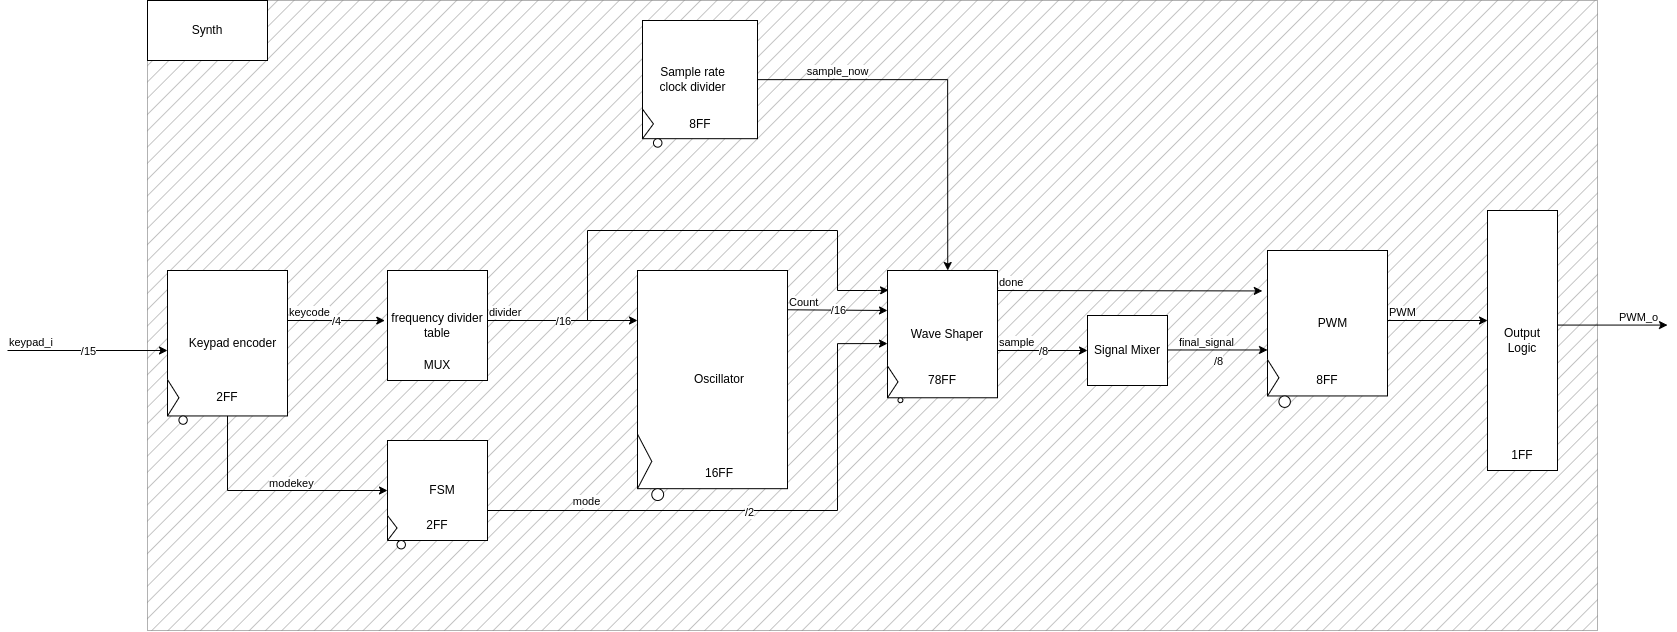

The diagram above was exported from draw.io. Its source (the exported page's mxGraphModel, read from the mxfile embedded in the PNG):
<mxGraphModel dx="2343" dy="1604" grid="1" gridSize="10" guides="1" tooltips="1" connect="1" arrows="1" fold="1" page="0" pageScale="1" pageWidth="850" pageHeight="1100" math="0" shadow="0">
  <root>
    <mxCell id="0" />
    <mxCell id="1" parent="0" />
    <mxCell id="Uoq64f2AOg40AsQFxITp-2" value="" style="rounded=0;whiteSpace=wrap;html=1;fillStyle=hatch;fillColor=#000000;opacity=30;" parent="1" vertex="1">
      <mxGeometry x="-200" y="-120" width="1450" height="630" as="geometry" />
    </mxCell>
    <mxCell id="XnL1hKQUeIUe7A4tp3lb-1" value="" style="group" parent="1" vertex="1" connectable="0">
      <mxGeometry x="-180" y="150" width="120" height="160" as="geometry" />
    </mxCell>
    <mxCell id="XnL1hKQUeIUe7A4tp3lb-2" value="" style="rounded=0;whiteSpace=wrap;html=1;" parent="XnL1hKQUeIUe7A4tp3lb-1" vertex="1">
      <mxGeometry width="120" height="145.45454545454547" as="geometry" />
    </mxCell>
    <mxCell id="XnL1hKQUeIUe7A4tp3lb-3" value="" style="triangle;whiteSpace=wrap;html=1;" parent="XnL1hKQUeIUe7A4tp3lb-1" vertex="1">
      <mxGeometry y="109.0909090909091" width="11.428571428571429" height="36.36363636363637" as="geometry" />
    </mxCell>
    <mxCell id="XnL1hKQUeIUe7A4tp3lb-4" value="" style="ellipse;whiteSpace=wrap;html=1;aspect=fixed;" parent="XnL1hKQUeIUe7A4tp3lb-1" vertex="1">
      <mxGeometry x="11.428571428571429" y="145.45454545454547" width="8.311688311688313" height="8.311688311688313" as="geometry" />
    </mxCell>
    <mxCell id="XnL1hKQUeIUe7A4tp3lb-5" value="Keypad encoder" style="text;html=1;strokeColor=none;fillColor=none;align=center;verticalAlign=middle;whiteSpace=wrap;rounded=0;" parent="XnL1hKQUeIUe7A4tp3lb-1" vertex="1">
      <mxGeometry x="11.428571428571429" width="108.57142857142858" height="145.45454545454547" as="geometry" />
    </mxCell>
    <mxCell id="UzmXNzQkHi_4DIfbf1F_-1" value="2FF" style="text;html=1;strokeColor=none;fillColor=none;align=center;verticalAlign=middle;whiteSpace=wrap;rounded=0;" parent="XnL1hKQUeIUe7A4tp3lb-1" vertex="1">
      <mxGeometry x="30" y="112.26999999999998" width="60" height="30" as="geometry" />
    </mxCell>
    <mxCell id="XnL1hKQUeIUe7A4tp3lb-6" value="" style="endArrow=classic;html=1;rounded=0;" parent="1" edge="1">
      <mxGeometry relative="1" as="geometry">
        <mxPoint x="-340" y="230" as="sourcePoint" />
        <mxPoint x="-180" y="230" as="targetPoint" />
      </mxGeometry>
    </mxCell>
    <mxCell id="XnL1hKQUeIUe7A4tp3lb-7" value="/15" style="edgeLabel;resizable=0;html=1;align=center;verticalAlign=middle;" parent="XnL1hKQUeIUe7A4tp3lb-6" connectable="0" vertex="1">
      <mxGeometry relative="1" as="geometry" />
    </mxCell>
    <mxCell id="XnL1hKQUeIUe7A4tp3lb-8" value="keypad_i" style="edgeLabel;resizable=0;html=1;align=left;verticalAlign=bottom;" parent="XnL1hKQUeIUe7A4tp3lb-6" connectable="0" vertex="1">
      <mxGeometry x="-1" relative="1" as="geometry" />
    </mxCell>
    <mxCell id="XnL1hKQUeIUe7A4tp3lb-9" value="" style="endArrow=classic;html=1;rounded=0;entryX=-0.027;entryY=0.455;entryDx=0;entryDy=0;entryPerimeter=0;" parent="1" target="XnL1hKQUeIUe7A4tp3lb-12" edge="1">
      <mxGeometry relative="1" as="geometry">
        <mxPoint x="-60" y="200" as="sourcePoint" />
        <mxPoint x="100" y="200" as="targetPoint" />
      </mxGeometry>
    </mxCell>
    <mxCell id="XnL1hKQUeIUe7A4tp3lb-10" value="/4" style="edgeLabel;resizable=0;html=1;align=center;verticalAlign=middle;" parent="XnL1hKQUeIUe7A4tp3lb-9" connectable="0" vertex="1">
      <mxGeometry relative="1" as="geometry" />
    </mxCell>
    <mxCell id="XnL1hKQUeIUe7A4tp3lb-11" value="keycode" style="edgeLabel;resizable=0;html=1;align=left;verticalAlign=bottom;" parent="XnL1hKQUeIUe7A4tp3lb-9" connectable="0" vertex="1">
      <mxGeometry x="-1" relative="1" as="geometry" />
    </mxCell>
    <mxCell id="XnL1hKQUeIUe7A4tp3lb-12" value="frequency divider table" style="rounded=0;whiteSpace=wrap;html=1;" parent="1" vertex="1">
      <mxGeometry x="40" y="150" width="100" height="110" as="geometry" />
    </mxCell>
    <mxCell id="XnL1hKQUeIUe7A4tp3lb-13" value="" style="group" parent="1" vertex="1" connectable="0">
      <mxGeometry x="40" y="320" width="100" height="110" as="geometry" />
    </mxCell>
    <mxCell id="XnL1hKQUeIUe7A4tp3lb-14" value="" style="rounded=0;whiteSpace=wrap;html=1;" parent="XnL1hKQUeIUe7A4tp3lb-13" vertex="1">
      <mxGeometry width="100" height="99.99999999999999" as="geometry" />
    </mxCell>
    <mxCell id="XnL1hKQUeIUe7A4tp3lb-15" value="" style="triangle;whiteSpace=wrap;html=1;" parent="XnL1hKQUeIUe7A4tp3lb-13" vertex="1">
      <mxGeometry y="74.99999999999999" width="9.523809523809526" height="24.999999999999996" as="geometry" />
    </mxCell>
    <mxCell id="XnL1hKQUeIUe7A4tp3lb-16" value="" style="ellipse;whiteSpace=wrap;html=1;aspect=fixed;" parent="XnL1hKQUeIUe7A4tp3lb-13" vertex="1">
      <mxGeometry x="9.523809523809526" y="99.99999999999999" width="8.391608391608392" height="8.391608391608392" as="geometry" />
    </mxCell>
    <mxCell id="XnL1hKQUeIUe7A4tp3lb-17" value="FSM" style="text;html=1;strokeColor=none;fillColor=none;align=center;verticalAlign=middle;whiteSpace=wrap;rounded=0;" parent="XnL1hKQUeIUe7A4tp3lb-13" vertex="1">
      <mxGeometry x="9.523809523809526" width="90.47619047619048" height="99.99999999999999" as="geometry" />
    </mxCell>
    <mxCell id="UzmXNzQkHi_4DIfbf1F_-4" value="2FF" style="text;html=1;strokeColor=none;fillColor=none;align=center;verticalAlign=middle;whiteSpace=wrap;rounded=0;" parent="XnL1hKQUeIUe7A4tp3lb-13" vertex="1">
      <mxGeometry x="20" y="70" width="60" height="30" as="geometry" />
    </mxCell>
    <mxCell id="XnL1hKQUeIUe7A4tp3lb-18" value="" style="endArrow=classic;html=1;rounded=0;exitX=0.5;exitY=1;exitDx=0;exitDy=0;edgeStyle=orthogonalEdgeStyle;entryX=0;entryY=0.5;entryDx=0;entryDy=0;" parent="1" target="XnL1hKQUeIUe7A4tp3lb-14" edge="1">
      <mxGeometry relative="1" as="geometry">
        <mxPoint x="-119.98571428571422" y="295.4545454545455" as="sourcePoint" />
        <mxPoint x="24.3" y="440" as="targetPoint" />
        <Array as="points">
          <mxPoint x="-120" y="370" />
        </Array>
      </mxGeometry>
    </mxCell>
    <mxCell id="XnL1hKQUeIUe7A4tp3lb-20" value="modekey" style="edgeLabel;resizable=0;html=1;align=left;verticalAlign=bottom;" parent="XnL1hKQUeIUe7A4tp3lb-18" connectable="0" vertex="1">
      <mxGeometry x="-1" relative="1" as="geometry">
        <mxPoint x="40" y="75" as="offset" />
      </mxGeometry>
    </mxCell>
    <mxCell id="XnL1hKQUeIUe7A4tp3lb-21" value="" style="group" parent="1" vertex="1" connectable="0">
      <mxGeometry x="290" y="150" width="150" height="240" as="geometry" />
    </mxCell>
    <mxCell id="XnL1hKQUeIUe7A4tp3lb-22" value="" style="rounded=0;whiteSpace=wrap;html=1;" parent="XnL1hKQUeIUe7A4tp3lb-21" vertex="1">
      <mxGeometry width="150" height="218.18181818181816" as="geometry" />
    </mxCell>
    <mxCell id="XnL1hKQUeIUe7A4tp3lb-23" value="" style="triangle;whiteSpace=wrap;html=1;" parent="XnL1hKQUeIUe7A4tp3lb-21" vertex="1">
      <mxGeometry y="163.63636363636363" width="14.285714285714286" height="54.54545454545454" as="geometry" />
    </mxCell>
    <mxCell id="XnL1hKQUeIUe7A4tp3lb-24" value="" style="ellipse;whiteSpace=wrap;html=1;aspect=fixed;" parent="XnL1hKQUeIUe7A4tp3lb-21" vertex="1">
      <mxGeometry x="14.285714285714286" y="218.18181818181816" width="11.822660098522167" height="11.822660098522167" as="geometry" />
    </mxCell>
    <mxCell id="XnL1hKQUeIUe7A4tp3lb-25" value="Oscillator" style="text;html=1;strokeColor=none;fillColor=none;align=center;verticalAlign=middle;whiteSpace=wrap;rounded=0;" parent="XnL1hKQUeIUe7A4tp3lb-21" vertex="1">
      <mxGeometry x="14.285714285714286" width="135.71428571428572" height="218.18181818181816" as="geometry" />
    </mxCell>
    <mxCell id="XnL1hKQUeIUe7A4tp3lb-37" value="" style="endArrow=classic;html=1;rounded=0;exitX=1;exitY=0.18;exitDx=0;exitDy=0;exitPerimeter=0;" parent="XnL1hKQUeIUe7A4tp3lb-21" source="XnL1hKQUeIUe7A4tp3lb-25" edge="1">
      <mxGeometry relative="1" as="geometry">
        <mxPoint x="90" y="40" as="sourcePoint" />
        <mxPoint x="250" y="40" as="targetPoint" />
      </mxGeometry>
    </mxCell>
    <mxCell id="XnL1hKQUeIUe7A4tp3lb-38" value="/16" style="edgeLabel;resizable=0;html=1;align=center;verticalAlign=middle;" parent="XnL1hKQUeIUe7A4tp3lb-37" connectable="0" vertex="1">
      <mxGeometry relative="1" as="geometry" />
    </mxCell>
    <mxCell id="XnL1hKQUeIUe7A4tp3lb-39" value="Count" style="edgeLabel;resizable=0;html=1;align=left;verticalAlign=bottom;" parent="XnL1hKQUeIUe7A4tp3lb-37" connectable="0" vertex="1">
      <mxGeometry x="-1" relative="1" as="geometry" />
    </mxCell>
    <mxCell id="UzmXNzQkHi_4DIfbf1F_-5" value="16FF" style="text;html=1;strokeColor=none;fillColor=none;align=center;verticalAlign=middle;whiteSpace=wrap;rounded=0;" parent="XnL1hKQUeIUe7A4tp3lb-21" vertex="1">
      <mxGeometry x="52.139999999999986" y="188.18" width="60" height="30" as="geometry" />
    </mxCell>
    <mxCell id="XnL1hKQUeIUe7A4tp3lb-26" value="/" style="endArrow=classic;html=1;rounded=0;" parent="1" edge="1">
      <mxGeometry relative="1" as="geometry">
        <mxPoint x="140" y="200" as="sourcePoint" />
        <mxPoint x="290" y="200" as="targetPoint" />
      </mxGeometry>
    </mxCell>
    <mxCell id="XnL1hKQUeIUe7A4tp3lb-27" value="/16" style="edgeLabel;resizable=0;html=1;align=center;verticalAlign=middle;" parent="XnL1hKQUeIUe7A4tp3lb-26" connectable="0" vertex="1">
      <mxGeometry relative="1" as="geometry" />
    </mxCell>
    <mxCell id="XnL1hKQUeIUe7A4tp3lb-28" value="divider" style="edgeLabel;resizable=0;html=1;align=left;verticalAlign=bottom;" parent="XnL1hKQUeIUe7A4tp3lb-26" connectable="0" vertex="1">
      <mxGeometry x="-1" relative="1" as="geometry" />
    </mxCell>
    <mxCell id="XnL1hKQUeIUe7A4tp3lb-29" style="edgeStyle=orthogonalEdgeStyle;rounded=0;orthogonalLoop=1;jettySize=auto;html=1;entryX=0;entryY=0.574;entryDx=0;entryDy=0;entryPerimeter=0;" parent="1" source="XnL1hKQUeIUe7A4tp3lb-17" target="XnL1hKQUeIUe7A4tp3lb-33" edge="1">
      <mxGeometry relative="1" as="geometry">
        <Array as="points">
          <mxPoint x="490" y="390" />
          <mxPoint x="490" y="223" />
        </Array>
      </mxGeometry>
    </mxCell>
    <mxCell id="XnL1hKQUeIUe7A4tp3lb-30" value="mode" style="edgeLabel;html=1;align=center;verticalAlign=middle;resizable=0;points=[];" parent="XnL1hKQUeIUe7A4tp3lb-29" vertex="1" connectable="0">
      <mxGeometry x="-0.6207" relative="1" as="geometry">
        <mxPoint x="-9" y="-10" as="offset" />
      </mxGeometry>
    </mxCell>
    <mxCell id="XnL1hKQUeIUe7A4tp3lb-31" value="/2" style="edgeLabel;html=1;align=center;verticalAlign=middle;resizable=0;points=[];" parent="XnL1hKQUeIUe7A4tp3lb-29" vertex="1" connectable="0">
      <mxGeometry x="-0.0767" y="-1" relative="1" as="geometry">
        <mxPoint as="offset" />
      </mxGeometry>
    </mxCell>
    <mxCell id="XnL1hKQUeIUe7A4tp3lb-32" value="" style="group" parent="1" vertex="1" connectable="0">
      <mxGeometry x="540" y="150" width="110" height="140" as="geometry" />
    </mxCell>
    <mxCell id="XnL1hKQUeIUe7A4tp3lb-33" value="" style="rounded=0;whiteSpace=wrap;html=1;" parent="XnL1hKQUeIUe7A4tp3lb-32" vertex="1">
      <mxGeometry width="110" height="127.2727272727273" as="geometry" />
    </mxCell>
    <mxCell id="XnL1hKQUeIUe7A4tp3lb-34" value="" style="triangle;whiteSpace=wrap;html=1;" parent="XnL1hKQUeIUe7A4tp3lb-32" vertex="1">
      <mxGeometry y="95.45454545454545" width="10.476190476190476" height="31.818181818181824" as="geometry" />
    </mxCell>
    <mxCell id="XnL1hKQUeIUe7A4tp3lb-35" value="" style="ellipse;whiteSpace=wrap;html=1;aspect=fixed;" parent="XnL1hKQUeIUe7A4tp3lb-32" vertex="1">
      <mxGeometry x="10.476190476190476" y="127.2727272727273" width="4.848484848484849" height="4.848484848484849" as="geometry" />
    </mxCell>
    <mxCell id="XnL1hKQUeIUe7A4tp3lb-36" value="Wave Shaper" style="text;html=1;strokeColor=none;fillColor=none;align=center;verticalAlign=middle;whiteSpace=wrap;rounded=0;" parent="XnL1hKQUeIUe7A4tp3lb-32" vertex="1">
      <mxGeometry x="10.476190476190476" width="99.52380952380953" height="127.2727272727273" as="geometry" />
    </mxCell>
    <mxCell id="XnL1hKQUeIUe7A4tp3lb-47" value="" style="endArrow=classic;html=1;rounded=0;" parent="XnL1hKQUeIUe7A4tp3lb-32" edge="1">
      <mxGeometry relative="1" as="geometry">
        <mxPoint x="110" y="80" as="sourcePoint" />
        <mxPoint x="200" y="80" as="targetPoint" />
      </mxGeometry>
    </mxCell>
    <mxCell id="XnL1hKQUeIUe7A4tp3lb-48" value="/8" style="edgeLabel;resizable=0;html=1;align=center;verticalAlign=middle;" parent="XnL1hKQUeIUe7A4tp3lb-47" connectable="0" vertex="1">
      <mxGeometry relative="1" as="geometry" />
    </mxCell>
    <mxCell id="XnL1hKQUeIUe7A4tp3lb-49" value="sample" style="edgeLabel;resizable=0;html=1;align=left;verticalAlign=bottom;" parent="XnL1hKQUeIUe7A4tp3lb-47" connectable="0" vertex="1">
      <mxGeometry x="-1" relative="1" as="geometry" />
    </mxCell>
    <mxCell id="UzmXNzQkHi_4DIfbf1F_-6" value="78FF" style="text;html=1;strokeColor=none;fillColor=none;align=center;verticalAlign=middle;whiteSpace=wrap;rounded=0;" parent="XnL1hKQUeIUe7A4tp3lb-32" vertex="1">
      <mxGeometry x="25" y="95.44999999999999" width="60" height="30" as="geometry" />
    </mxCell>
    <mxCell id="XnL1hKQUeIUe7A4tp3lb-40" value="" style="endArrow=classic;html=1;rounded=0;edgeStyle=orthogonalEdgeStyle;entryX=0.01;entryY=0.154;entryDx=0;entryDy=0;entryPerimeter=0;" parent="1" target="XnL1hKQUeIUe7A4tp3lb-33" edge="1">
      <mxGeometry width="50" height="50" relative="1" as="geometry">
        <mxPoint x="240" y="200" as="sourcePoint" />
        <mxPoint x="530" y="160" as="targetPoint" />
        <Array as="points">
          <mxPoint x="240" y="110" />
          <mxPoint x="490" y="110" />
          <mxPoint x="490" y="170" />
          <mxPoint x="530" y="170" />
        </Array>
      </mxGeometry>
    </mxCell>
    <mxCell id="XnL1hKQUeIUe7A4tp3lb-50" value="Signal Mixer" style="rounded=0;whiteSpace=wrap;html=1;" parent="1" vertex="1">
      <mxGeometry x="740" y="195" width="80" height="70" as="geometry" />
    </mxCell>
    <mxCell id="XnL1hKQUeIUe7A4tp3lb-51" value="" style="group" parent="1" vertex="1" connectable="0">
      <mxGeometry x="920" y="130" width="120" height="160" as="geometry" />
    </mxCell>
    <mxCell id="XnL1hKQUeIUe7A4tp3lb-52" value="" style="rounded=0;whiteSpace=wrap;html=1;" parent="XnL1hKQUeIUe7A4tp3lb-51" vertex="1">
      <mxGeometry width="120" height="145.45454545454547" as="geometry" />
    </mxCell>
    <mxCell id="XnL1hKQUeIUe7A4tp3lb-53" value="" style="triangle;whiteSpace=wrap;html=1;" parent="XnL1hKQUeIUe7A4tp3lb-51" vertex="1">
      <mxGeometry y="109.0909090909091" width="11.428571428571427" height="36.36363636363637" as="geometry" />
    </mxCell>
    <mxCell id="XnL1hKQUeIUe7A4tp3lb-54" value="" style="ellipse;whiteSpace=wrap;html=1;aspect=fixed;" parent="XnL1hKQUeIUe7A4tp3lb-51" vertex="1">
      <mxGeometry x="11.428571428571427" y="145.45454545454547" width="11.428571428571427" height="11.428571428571427" as="geometry" />
    </mxCell>
    <mxCell id="XnL1hKQUeIUe7A4tp3lb-55" value="PWM" style="text;html=1;strokeColor=none;fillColor=none;align=center;verticalAlign=middle;whiteSpace=wrap;rounded=0;" parent="XnL1hKQUeIUe7A4tp3lb-51" vertex="1">
      <mxGeometry x="11.428571428571427" width="108.57142857142857" height="145.45454545454547" as="geometry" />
    </mxCell>
    <mxCell id="XnL1hKQUeIUe7A4tp3lb-67" value="" style="endArrow=classic;html=1;rounded=0;" parent="XnL1hKQUeIUe7A4tp3lb-51" edge="1">
      <mxGeometry relative="1" as="geometry">
        <mxPoint x="120" y="70" as="sourcePoint" />
        <mxPoint x="220" y="70" as="targetPoint" />
      </mxGeometry>
    </mxCell>
    <mxCell id="XnL1hKQUeIUe7A4tp3lb-69" value="PWM" style="edgeLabel;resizable=0;html=1;align=left;verticalAlign=bottom;" parent="XnL1hKQUeIUe7A4tp3lb-67" connectable="0" vertex="1">
      <mxGeometry x="-1" relative="1" as="geometry" />
    </mxCell>
    <mxCell id="UzmXNzQkHi_4DIfbf1F_-7" value="8FF" style="text;html=1;strokeColor=none;fillColor=none;align=center;verticalAlign=middle;whiteSpace=wrap;rounded=0;" parent="XnL1hKQUeIUe7A4tp3lb-51" vertex="1">
      <mxGeometry x="30" y="115.44999999999999" width="60" height="30" as="geometry" />
    </mxCell>
    <mxCell id="XnL1hKQUeIUe7A4tp3lb-56" value="" style="endArrow=classic;html=1;rounded=0;" parent="1" edge="1">
      <mxGeometry relative="1" as="geometry">
        <mxPoint x="820" y="229.47" as="sourcePoint" />
        <mxPoint x="920" y="229.47" as="targetPoint" />
      </mxGeometry>
    </mxCell>
    <mxCell id="XnL1hKQUeIUe7A4tp3lb-57" value="/8" style="edgeLabel;resizable=0;html=1;align=center;verticalAlign=middle;" parent="XnL1hKQUeIUe7A4tp3lb-56" connectable="0" vertex="1">
      <mxGeometry relative="1" as="geometry">
        <mxPoint y="11" as="offset" />
      </mxGeometry>
    </mxCell>
    <mxCell id="XnL1hKQUeIUe7A4tp3lb-58" value="final_signal" style="edgeLabel;resizable=0;html=1;align=left;verticalAlign=bottom;" parent="XnL1hKQUeIUe7A4tp3lb-56" connectable="0" vertex="1">
      <mxGeometry x="-1" relative="1" as="geometry">
        <mxPoint x="10" as="offset" />
      </mxGeometry>
    </mxCell>
    <mxCell id="XnL1hKQUeIUe7A4tp3lb-63" value="" style="endArrow=classic;html=1;rounded=0;entryX=-0.043;entryY=0.278;entryDx=0;entryDy=0;entryPerimeter=0;" parent="1" target="XnL1hKQUeIUe7A4tp3lb-52" edge="1">
      <mxGeometry relative="1" as="geometry">
        <mxPoint x="650" y="170" as="sourcePoint" />
        <mxPoint x="810" y="170" as="targetPoint" />
      </mxGeometry>
    </mxCell>
    <mxCell id="XnL1hKQUeIUe7A4tp3lb-65" value="done" style="edgeLabel;resizable=0;html=1;align=left;verticalAlign=bottom;" parent="XnL1hKQUeIUe7A4tp3lb-63" connectable="0" vertex="1">
      <mxGeometry x="-1" relative="1" as="geometry" />
    </mxCell>
    <mxCell id="XnL1hKQUeIUe7A4tp3lb-66" value="Output Logic" style="rounded=0;whiteSpace=wrap;html=1;" parent="1" vertex="1">
      <mxGeometry x="1140" y="90" width="70" height="260" as="geometry" />
    </mxCell>
    <mxCell id="XnL1hKQUeIUe7A4tp3lb-71" value="" style="endArrow=classic;html=1;rounded=0;" parent="1" edge="1">
      <mxGeometry relative="1" as="geometry">
        <mxPoint x="1210" y="204.57" as="sourcePoint" />
        <mxPoint x="1320" y="204.57" as="targetPoint" />
      </mxGeometry>
    </mxCell>
    <mxCell id="XnL1hKQUeIUe7A4tp3lb-73" value="PWM_o" style="edgeLabel;resizable=0;html=1;align=left;verticalAlign=bottom;" parent="XnL1hKQUeIUe7A4tp3lb-71" connectable="0" vertex="1">
      <mxGeometry x="-1" relative="1" as="geometry">
        <mxPoint x="60" as="offset" />
      </mxGeometry>
    </mxCell>
    <mxCell id="XnL1hKQUeIUe7A4tp3lb-75" value="" style="group" parent="1" vertex="1" connectable="0">
      <mxGeometry x="295" y="-100" width="115" height="130" as="geometry" />
    </mxCell>
    <mxCell id="XnL1hKQUeIUe7A4tp3lb-76" value="" style="rounded=0;whiteSpace=wrap;html=1;" parent="XnL1hKQUeIUe7A4tp3lb-75" vertex="1">
      <mxGeometry width="115" height="118.18181818181819" as="geometry" />
    </mxCell>
    <mxCell id="XnL1hKQUeIUe7A4tp3lb-77" value="" style="triangle;whiteSpace=wrap;html=1;" parent="XnL1hKQUeIUe7A4tp3lb-75" vertex="1">
      <mxGeometry y="88.63636363636364" width="10.95238095238095" height="29.545454545454547" as="geometry" />
    </mxCell>
    <mxCell id="XnL1hKQUeIUe7A4tp3lb-78" value="" style="ellipse;whiteSpace=wrap;html=1;aspect=fixed;" parent="XnL1hKQUeIUe7A4tp3lb-75" vertex="1">
      <mxGeometry x="10.95238095238095" y="118.18181818181819" width="8.494318181818182" height="8.494318181818182" as="geometry" />
    </mxCell>
    <mxCell id="XnL1hKQUeIUe7A4tp3lb-79" value="Sample rate clock divider" style="text;html=1;strokeColor=none;fillColor=none;align=center;verticalAlign=middle;whiteSpace=wrap;rounded=0;" parent="XnL1hKQUeIUe7A4tp3lb-75" vertex="1">
      <mxGeometry x="10.949642857142857" width="79.4075" height="118.18" as="geometry" />
    </mxCell>
    <mxCell id="XnL1hKQUeIUe7A4tp3lb-82" value="8FF" style="text;html=1;strokeColor=none;fillColor=none;align=center;verticalAlign=middle;whiteSpace=wrap;rounded=0;" parent="XnL1hKQUeIUe7A4tp3lb-75" vertex="1">
      <mxGeometry x="27.5" y="88.63999999999999" width="60" height="30" as="geometry" />
    </mxCell>
    <mxCell id="XnL1hKQUeIUe7A4tp3lb-80" style="edgeStyle=orthogonalEdgeStyle;rounded=0;orthogonalLoop=1;jettySize=auto;html=1;entryX=0.5;entryY=0;entryDx=0;entryDy=0;" parent="1" source="XnL1hKQUeIUe7A4tp3lb-76" target="XnL1hKQUeIUe7A4tp3lb-36" edge="1">
      <mxGeometry relative="1" as="geometry" />
    </mxCell>
    <mxCell id="XnL1hKQUeIUe7A4tp3lb-81" value="sample_now" style="edgeLabel;html=1;align=center;verticalAlign=middle;resizable=0;points=[];" parent="XnL1hKQUeIUe7A4tp3lb-80" vertex="1" connectable="0">
      <mxGeometry x="-0.6904" y="3" relative="1" as="geometry">
        <mxPoint x="21" y="-6" as="offset" />
      </mxGeometry>
    </mxCell>
    <mxCell id="UzmXNzQkHi_4DIfbf1F_-3" value="MUX" style="text;html=1;strokeColor=none;fillColor=none;align=center;verticalAlign=middle;whiteSpace=wrap;rounded=0;" parent="1" vertex="1">
      <mxGeometry x="60" y="230" width="60" height="30" as="geometry" />
    </mxCell>
    <mxCell id="UzmXNzQkHi_4DIfbf1F_-8" value="1FF" style="text;html=1;strokeColor=none;fillColor=none;align=center;verticalAlign=middle;whiteSpace=wrap;rounded=0;" parent="1" vertex="1">
      <mxGeometry x="1145" y="320" width="60" height="30" as="geometry" />
    </mxCell>
    <mxCell id="Uoq64f2AOg40AsQFxITp-1" value="Synth" style="rounded=0;whiteSpace=wrap;html=1;" parent="1" vertex="1">
      <mxGeometry x="-200" y="-120" width="120" height="60" as="geometry" />
    </mxCell>
  </root>
</mxGraphModel>